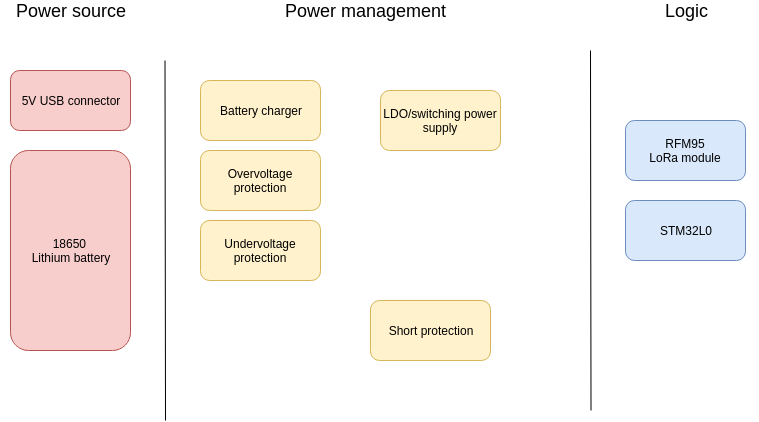

The diagram above was exported from draw.io. Its source (the exported page's mxGraphModel, read from the mxfile embedded in the PNG):
<mxGraphModel dx="1188" dy="641" grid="1" gridSize="10" guides="1" tooltips="1" connect="1" arrows="1" fold="1" page="1" pageScale="1" pageWidth="827" pageHeight="1169" background="#ffffff" math="0" shadow="0">
  <root>
    <mxCell id="0" />
    <mxCell id="1" parent="0" />
    <mxCell id="dUFxXAbhihOKbF24aDga-434" value="STM32L0" style="rounded=1;whiteSpace=wrap;html=1;fillColor=#dae8fc;strokeColor=#6c8ebf;" vertex="1" parent="1">
      <mxGeometry x="645" y="230" width="120" height="60" as="geometry" />
    </mxCell>
    <mxCell id="dUFxXAbhihOKbF24aDga-436" value="Overvoltage protection" style="rounded=1;whiteSpace=wrap;html=1;fillColor=#fff2cc;strokeColor=#d6b656;" vertex="1" parent="1">
      <mxGeometry x="220" y="180" width="120" height="60" as="geometry" />
    </mxCell>
    <mxCell id="dUFxXAbhihOKbF24aDga-437" value="Undervoltage protection" style="rounded=1;whiteSpace=wrap;html=1;fillColor=#fff2cc;strokeColor=#d6b656;" vertex="1" parent="1">
      <mxGeometry x="220" y="250" width="120" height="60" as="geometry" />
    </mxCell>
    <mxCell id="dUFxXAbhihOKbF24aDga-438" value="Short protection" style="rounded=1;whiteSpace=wrap;html=1;fillColor=#fff2cc;strokeColor=#d6b656;" vertex="1" parent="1">
      <mxGeometry x="390" y="330" width="120" height="60" as="geometry" />
    </mxCell>
    <mxCell id="dUFxXAbhihOKbF24aDga-440" value="18650 &lt;br&gt;Lithium battery" style="rounded=1;whiteSpace=wrap;html=1;fillColor=#f8cecc;strokeColor=#b85450;" vertex="1" parent="1">
      <mxGeometry x="30" y="180" width="120" height="200" as="geometry" />
    </mxCell>
    <mxCell id="dUFxXAbhihOKbF24aDga-441" value="Battery charger" style="rounded=1;whiteSpace=wrap;html=1;fillColor=#fff2cc;strokeColor=#d6b656;" vertex="1" parent="1">
      <mxGeometry x="220" y="110" width="120" height="60" as="geometry" />
    </mxCell>
    <mxCell id="dUFxXAbhihOKbF24aDga-442" value="" style="endArrow=none;html=1;" edge="1" parent="1">
      <mxGeometry width="50" height="50" relative="1" as="geometry">
        <mxPoint x="185" y="450" as="sourcePoint" />
        <mxPoint x="184.5" y="90" as="targetPoint" />
      </mxGeometry>
    </mxCell>
    <mxCell id="dUFxXAbhihOKbF24aDga-443" value="&lt;font style=&quot;font-size: 18px&quot;&gt;Power source&lt;/font&gt;&lt;br&gt;" style="text;html=1;strokeColor=none;fillColor=none;align=center;verticalAlign=middle;whiteSpace=wrap;rounded=0;" vertex="1" parent="1">
      <mxGeometry x="20" y="30" width="140" height="20" as="geometry" />
    </mxCell>
    <mxCell id="dUFxXAbhihOKbF24aDga-445" value="&lt;font style=&quot;font-size: 18px&quot;&gt;Power management&lt;/font&gt;&lt;br&gt;" style="text;html=1;strokeColor=none;fillColor=none;align=center;verticalAlign=middle;whiteSpace=wrap;rounded=0;" vertex="1" parent="1">
      <mxGeometry x="208" y="30" width="353" height="20" as="geometry" />
    </mxCell>
    <mxCell id="dUFxXAbhihOKbF24aDga-446" value="&lt;font style=&quot;font-size: 18px&quot;&gt;Logic&lt;/font&gt;&lt;br&gt;" style="text;html=1;strokeColor=none;fillColor=none;align=center;verticalAlign=middle;whiteSpace=wrap;rounded=0;" vertex="1" parent="1">
      <mxGeometry x="632.5" y="30" width="145" height="20" as="geometry" />
    </mxCell>
    <mxCell id="dUFxXAbhihOKbF24aDga-447" value="" style="endArrow=none;html=1;" edge="1" parent="1">
      <mxGeometry width="50" height="50" relative="1" as="geometry">
        <mxPoint x="610.5" y="440" as="sourcePoint" />
        <mxPoint x="610" y="80" as="targetPoint" />
      </mxGeometry>
    </mxCell>
    <mxCell id="dUFxXAbhihOKbF24aDga-448" value="RFM95&lt;br&gt;LoRa module&lt;br&gt;" style="rounded=1;whiteSpace=wrap;html=1;fillColor=#dae8fc;strokeColor=#6c8ebf;" vertex="1" parent="1">
      <mxGeometry x="645" y="150" width="120" height="60" as="geometry" />
    </mxCell>
    <mxCell id="dUFxXAbhihOKbF24aDga-449" value="5V USB connector" style="rounded=1;whiteSpace=wrap;html=1;fillColor=#f8cecc;strokeColor=#b85450;" vertex="1" parent="1">
      <mxGeometry x="30" y="100" width="120" height="60" as="geometry" />
    </mxCell>
    <mxCell id="dUFxXAbhihOKbF24aDga-450" value="LDO/switching power supply" style="rounded=1;whiteSpace=wrap;html=1;fillColor=#fff2cc;strokeColor=#d6b656;" vertex="1" parent="1">
      <mxGeometry x="400" y="120" width="120" height="60" as="geometry" />
    </mxCell>
  </root>
</mxGraphModel>